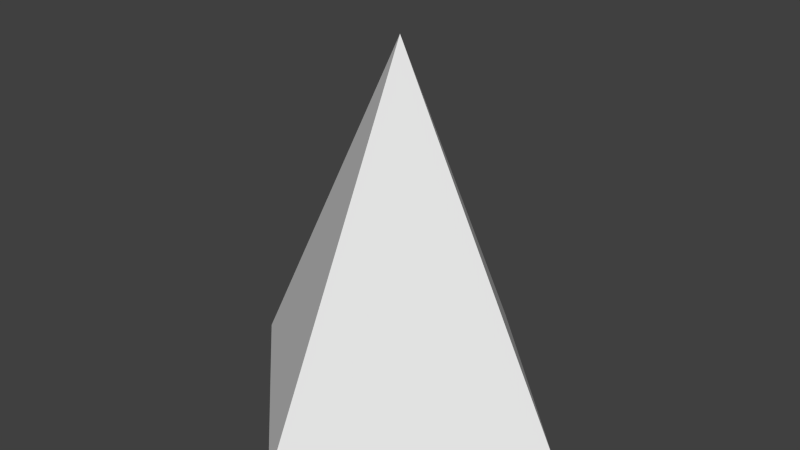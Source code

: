 # Source: mountain2.blend  (saved by Blender 2.69.0; exported with 4.5.12 LTS)
import bpy
from mathutils import Matrix  # noqa: F401  (used for matrix-valued properties, if any)

bpy.ops.wm.read_factory_settings(use_empty=True)
scene = bpy.context.scene
scene.name = 'Scene'

# ---- collections
col_collection_1 = bpy.data.collections.new('Collection 1'); scene.collection.children.link(col_collection_1)

# ---- world
world_world = bpy.data.worlds.new('World'); scene.world = world_world
world_world.color = (0.05088, 0.05088, 0.05088)
world_world.use_sun_shadow = False
world_world.sun_shadow_jitter_overblur = 0.0
world_world.cycles.sampling_method = 'MANUAL'
world_world.cycles.sample_map_resolution = 256

# ---- meshes
me_cone_001 = bpy.data.meshes.new('Cone.001')
me_cone_001.from_pydata([(0.0, 0.0, 2.0), (-0.3333, 3.975e-09, 1.333), (-2.914e-08, -0.3333, 1.333), (0.3333, -1.457e-08, 1.333), (0.0, 0.3333, 1.333)], [], [(2, 0, 1), (4, 0, 3), (1, 0, 4), (3, 0, 2)])
me_cone_001.use_remesh_preserve_volume = False
me_cone_001.use_remesh_preserve_attributes = False
me_cone_001.use_mirror_vertex_groups = False
me_cone_001.update()
me_cone = bpy.data.meshes.new('Cone')
me_cone.from_pydata([(0.0, 1.0, 0.0), (1.0, -4.371e-08, 0.0), (-8.742e-08, -1.0, 0.0), (-1.0, 1.192e-08, 0.0), (-0.3333, 3.975e-09, 1.333), (-2.914e-08, -0.3333, 1.333), (0.3333, -1.457e-08, 1.333), (0.0, 0.3333, 1.333)], [], [(5, 4, 3, 2), (2, 1, 6, 5), (1, 0, 7, 6), (4, 7, 0, 3)])
me_cone.use_remesh_preserve_volume = False
me_cone.use_remesh_preserve_attributes = False
me_cone.use_mirror_vertex_groups = False
me_cone.update()

# ---- objects
ob_mountaintop = bpy.data.objects.new('MountainTop', me_cone_001)
ob_mountain = bpy.data.objects.new('Mountain', me_cone)

# ---- transforms, parenting, visibility, modifiers, constraints
ob_mountaintop.location = (0.0, 0.0, 0.0)
ob_mountaintop.lineart.crease_threshold = 0.0
ob_mountain.location = (0.0, 0.0, 0.0)
ob_mountain.lineart.crease_threshold = 0.0

# ---- collection membership
col_collection_1.objects.link(ob_mountaintop)
col_collection_1.objects.link(ob_mountain)

# ---- scene / render settings (as saved in the file)
scene.frame_start = 1; scene.frame_end = 250; scene.frame_set(0)
scene.render.engine = 'BLENDER_EEVEE_NEXT'
scene.render.image_settings.compression = 90
scene.render.resolution_percentage = 50
scene.render.dither_intensity = 0.0
scene.cycles.use_denoising = False
scene.cycles.samples = 10
scene.cycles.sampling_pattern = 'TABULATED_SOBOL'
scene.cycles.light_sampling_threshold = 0.0
scene.cycles.use_adaptive_sampling = False
scene.cycles.use_light_tree = False
scene.cycles.blur_glossy = 0.0
scene.cycles.volume_bounces = 1
scene.cycles.pixel_filter_type = 'GAUSSIAN'
scene.cycles.sample_clamp_indirect = 0.0
scene.view_settings.view_transform = 'Standard'
bpy.context.view_layer.update()

# ---- added for rendering (the .blend has no active camera and no usable light): camera, sun
cam_auto = bpy.data.cameras.new('AutoCamera')
cam_auto.lens = 50.0
cam_auto.sensor_width = 36.0
cam_auto.clip_end = 1000.0
ob_auto_camera = bpy.data.objects.new('AutoCamera', cam_auto)
scene.collection.objects.link(ob_auto_camera)
ob_auto_camera.location = (3.20507, -3.84609, 3.56406)
ob_auto_camera.rotation_euler = (1.09748, -7.21219e-08, 0.694738)
scene.camera = ob_auto_camera
light_auto_sun = bpy.data.lights.new('AutoSun', 'SUN')
light_auto_sun.energy = 3.0
light_auto_sun.angle = 0.0523599
ob_auto_sun = bpy.data.objects.new('AutoSun', light_auto_sun)
scene.collection.objects.link(ob_auto_sun)
ob_auto_sun.rotation_euler = (0.872665, 0.174533, 0.523599)
bpy.context.view_layer.update()
